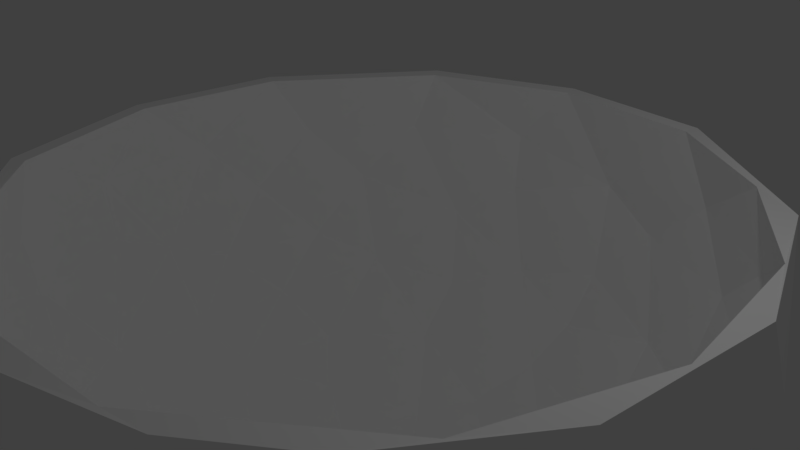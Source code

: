# Source: Bowl.blend  (saved by Blender 2.77.0; exported with 4.5.12 LTS)
import bpy
from mathutils import Matrix  # noqa: F401  (used for matrix-valued properties, if any)

bpy.ops.wm.read_factory_settings(use_empty=True)
scene = bpy.context.scene
scene.name = 'Scene'

# ---- collections
col_collection_1 = bpy.data.collections.new('Collection 1'); scene.collection.children.link(col_collection_1)

# ---- materials (node trees are filled in below, after node groups)
mat_bowl = bpy.data.materials.new('Bowl')
mat_bowl.alpha_threshold = 0.0
mat_bowl.roughness = 0.5

# ---- material node trees
mat_bowl.use_nodes = True; mat_bowl.node_tree.nodes.clear()
_N = mat_bowl.node_tree.nodes; _L = mat_bowl.node_tree.links
n0 = _N.new('ShaderNodeOutputMaterial'); n0.name = 'Material Output'; n0.location = (300, 300)
n1 = _N.new('ShaderNodeBsdfDiffuse'); n1.name = 'Diffuse BSDF'; n1.location = (10, 300)
n1.inputs[0].default_value = (1.0, 1.0, 1.0, 1.0)
_L.new(n1.outputs[0], n0.inputs[0])
n0.is_active_output = True

# ---- world
world_world = bpy.data.worlds.new('World'); scene.world = world_world
world_world.color = (0.05088, 0.05088, 0.05088)
world_world.use_sun_shadow = False
world_world.sun_shadow_jitter_overblur = 0.0
world_world.cycles.sampling_method = 'MANUAL'

# ---- cameras
cam_camera = bpy.data.cameras.new('Camera')
cam_camera.clip_end = 100.0
cam_camera.lens = 35.0
cam_camera.sensor_width = 32.0
cam_camera.sensor_height = 18.0
cam_camera.ortho_scale = 7.314
cam_camera.dof.focus_distance = 0.0

# ---- lights
light_lamp = bpy.data.lights.new('Lamp', 'POINT')
light_lamp.transmission_factor = 0.0
light_lamp.cutoff_distance = 30.0
light_lamp.energy = 100.0
light_lamp.shadow_buffer_clip_start = 1.001
light_lamp.shadow_soft_size = 0.1
light_lamp.shadow_maximum_resolution = 0.006
light_lamp.use_absolute_resolution = True

# ---- meshes
me_sphere = bpy.data.meshes.new('Sphere')
me_sphere.from_pydata([(-4.904, 0.9755, -1.589e-07), (-5.0, 3.775e-07, -6.15e-14), (-4.904, -0.9755, 1.589e-07), (-4.619, -1.913, 3.117e-07), (-4.157, -2.778, 4.526e-07), (-3.536, -3.536, 5.76e-07), (-2.778, -4.157, 6.773e-07), (-1.913, -4.619, 7.526e-07), (-0.9755, -4.904, 7.99e-07), (-4.81, 0.9755, -0.9567), (-4.904, 2.186e-07, -0.9755), (-4.81, -0.9755, -0.9567), (-4.531, -1.913, -0.9012), (-4.077, -2.778, -0.8111), (-3.468, -3.536, -0.6897), (-2.724, -4.157, -0.5419), (-1.877, -4.619, -0.3733), (-0.9567, -4.904, -0.1903), (-4.531, 0.9755, -1.877), (-4.619, 6.575e-08, -1.913), (-4.531, -0.9755, -1.877), (-4.268, -1.913, -1.768), (-3.841, -2.778, -1.591), (-3.266, -3.536, -1.353), (-2.566, -4.157, -1.063), (-1.768, -4.619, -0.7322), (-0.9012, -4.904, -0.3733), (-4.077, 0.9755, -2.724), (-4.157, -7.508e-08, -2.778), (-4.077, -0.9755, -2.724), (-3.841, -1.913, -2.566), (-3.457, -2.778, -2.31), (-2.94, -3.536, -1.964), (-2.31, -4.157, -1.543), (-1.591, -4.619, -1.063), (-0.8111, -4.904, -0.5419), (-3.468, 0.9755, -3.468), (-3.536, -1.985e-07, -3.536), (-3.468, -0.9755, -3.468), (-3.266, -1.913, -3.266), (-2.94, -2.778, -2.94), (-2.5, -3.536, -2.5), (-1.964, -4.157, -1.964), (-1.353, -4.619, -1.353), (-0.6897, -4.904, -0.6897), (-2.724, 0.9755, -4.077), (-2.778, -2.998e-07, -4.157), (-2.724, -0.9755, -4.077), (-2.566, -1.913, -3.841), (-2.31, -2.778, -3.457), (-1.964, -3.536, -2.94), (-1.543, -4.157, -2.31), (-1.063, -4.619, -1.591), (-0.5419, -4.904, -0.8111), (-1.877, 0.9755, -4.531), (-1.913, -3.751e-07, -4.619), (-1.877, -0.9755, -4.531), (-1.768, -1.913, -4.268), (-1.591, -2.778, -3.841), (-1.353, -3.536, -3.266), (-1.063, -4.157, -2.566), (-0.7322, -4.619, -1.768), (-0.3733, -4.904, -0.9012), (-0.9567, 0.9755, -4.81), (-0.9754, -4.215e-07, -4.904), (-0.9567, -0.9755, -4.81), (-0.9012, -1.913, -4.531), (-0.8111, -2.778, -4.077), (-0.6897, -3.536, -3.468), (-0.5419, -4.157, -2.724), (-0.3733, -4.619, -1.877), (-0.1903, -4.904, -0.9567), (1.968e-06, 0.9755, -4.904), (1.894e-06, -4.371e-07, -5.0), (1.968e-06, -0.9755, -4.904), (1.149e-06, -1.913, -4.619), (1.67e-06, -2.778, -4.157), (1.596e-06, -3.536, -3.536), (1.708e-06, -4.157, -2.778), (1.521e-06, -4.619, -1.913), (1.54e-06, -4.904, -0.9755), (0.9567, 0.9755, -4.81), (0.9755, -4.215e-07, -4.904), (0.9567, -0.9755, -4.81), (0.9012, -1.913, -4.531), (0.8111, -2.778, -4.077), (0.6898, -3.536, -3.468), (0.5419, -4.157, -2.724), (0.3733, -4.619, -1.877), (0.1903, -4.904, -0.9567), (1.877, 0.9755, -4.531), (1.913, -3.751e-07, -4.619), (1.877, -0.9755, -4.531), (1.768, -1.913, -4.268), (1.591, -2.778, -3.841), (1.353, -3.536, -3.266), (1.063, -4.157, -2.566), (0.7322, -4.619, -1.768), (0.3733, -4.904, -0.9012), (2.724, 0.9755, -4.077), (2.778, -2.998e-07, -4.157), (2.724, -0.9755, -4.077), (2.566, -1.913, -3.841), (2.31, -2.778, -3.457), (1.964, -3.536, -2.94), (1.543, -4.157, -2.31), (1.063, -4.619, -1.591), (0.5419, -4.904, -0.8111), (3.468, 0.9755, -3.468), (3.536, -1.985e-07, -3.536), (3.468, -0.9755, -3.468), (3.266, -1.913, -3.266), (2.94, -2.778, -2.94), (2.5, -3.536, -2.5), (1.964, -4.157, -1.964), (1.353, -4.619, -1.353), (0.6898, -4.904, -0.6897), (4.077, 0.9755, -2.724), (4.157, -7.508e-08, -2.778), (4.077, -0.9755, -2.724), (3.841, -1.913, -2.566), (3.457, -2.778, -2.31), (2.94, -3.536, -1.964), (2.31, -4.157, -1.543), (1.591, -4.619, -1.063), (0.8111, -4.904, -0.5419), (4.531, 0.9755, -1.877), (4.619, 6.575e-08, -1.913), (4.531, -0.9755, -1.877), (4.268, -1.913, -1.768), (3.841, -2.778, -1.591), (3.266, -3.536, -1.353), (2.566, -4.157, -1.063), (1.768, -4.619, -0.7322), (0.9012, -4.904, -0.3733), (4.81, 0.9755, -0.9567), (4.904, 2.186e-07, -0.9755), (4.81, -0.9755, -0.9567), (4.531, -1.913, -0.9012), (4.077, -2.778, -0.8111), (3.468, -3.536, -0.6897), (2.724, -4.157, -0.5419), (1.877, -4.619, -0.3733), (0.9567, -4.904, -0.1903), (4.904, 0.9755, 2.683e-07), (5.0, 3.775e-07, 5.017e-07), (4.904, -0.9755, 5.861e-07), (4.619, -1.913, -6.107e-09), (4.157, -2.778, 8.798e-07), (3.536, -3.536, 7.052e-07), (2.778, -4.157, 7.32e-07), (1.913, -4.619, 7.328e-07), (0.9755, -4.904, 7.791e-07), (4.81, 0.9755, 0.9567), (4.904, 5.364e-07, 0.9755), (4.81, -0.9755, 0.9567), (4.531, -1.913, 0.9012), (4.077, -2.778, 0.8111), (3.468, -3.536, 0.6897), (2.724, -4.157, 0.5419), (1.877, -4.619, 0.3733), (0.9567, -4.904, 0.1903), (4.531, 0.9755, 1.877), (4.619, 6.892e-07, 1.913), (4.531, -0.9755, 1.877), (4.268, -1.913, 1.768), (3.841, -2.778, 1.591), (3.266, -3.536, 1.353), (2.566, -4.157, 1.063), (1.768, -4.619, 0.7322), (0.9012, -4.904, 0.3733), (4.077, 0.9755, 2.724), (4.157, 8.301e-07, 2.778), (4.077, -0.9755, 2.724), (3.841, -1.913, 2.566), (3.457, -2.778, 2.31), (2.94, -3.536, 1.964), (2.31, -4.157, 1.543), (1.591, -4.619, 1.063), (0.8111, -4.904, 0.5419), (3.468, 0.9755, 3.468), (3.536, 9.535e-07, 3.536), (3.468, -0.9755, 3.468), (3.266, -1.913, 3.266), (2.94, -2.778, 2.94), (2.5, -3.536, 2.5), (1.964, -4.157, 1.964), (1.353, -4.619, 1.353), (0.6897, -4.904, 0.6897), (2.724, 0.9755, 4.077), (2.778, 1.055e-06, 4.157), (2.724, -0.9755, 4.077), (2.566, -1.913, 3.841), (2.31, -2.778, 3.457), (1.964, -3.536, 2.94), (1.543, -4.157, 2.31), (1.063, -4.619, 1.591), (0.5419, -4.904, 0.8111), (1.629e-06, -5.0, 8.146e-07), (1.877, 0.9755, 4.531), (1.913, 1.13e-06, 4.619), (1.877, -0.9755, 4.531), (1.768, -1.913, 4.268), (1.591, -2.778, 3.841), (1.353, -3.536, 3.266), (1.063, -4.157, 2.566), (0.7322, -4.619, 1.768), (0.3733, -4.904, 0.9012), (0.9567, 0.9755, 4.81), (0.9755, 1.176e-06, 4.904), (0.9567, -0.9755, 4.81), (0.9012, -1.913, 4.531), (0.8111, -2.778, 4.077), (0.6897, -3.536, 3.468), (0.5419, -4.157, 2.724), (0.3733, -4.619, 1.877), (0.1903, -4.904, 0.9567), (4.783e-07, 0.9755, 4.904), (7.019e-07, 1.192e-06, 5.0), (4.783e-07, -0.9755, 4.904), (1.596e-06, -1.913, 4.619), (7.019e-07, -2.778, 4.157), (9.254e-07, -3.536, 3.536), (1.298e-06, -4.157, 2.778), (1.261e-06, -4.619, 1.913), (1.577e-06, -4.904, 0.9755), (-0.9567, 0.9755, 4.81), (-0.9755, 1.176e-06, 4.904), (-0.9567, -0.9755, 4.81), (-0.9012, -1.913, 4.531), (-0.8111, -2.778, 4.077), (-0.6897, -3.536, 3.468), (-0.5419, -4.157, 2.724), (-0.3733, -4.619, 1.877), (-0.1903, -4.904, 0.9567), (-1.877, 0.9755, 4.531), (-1.913, 1.13e-06, 4.619), (-1.877, -0.9755, 4.531), (-1.768, -1.913, 4.268), (-1.591, -2.778, 3.841), (-1.353, -3.536, 3.266), (-1.063, -4.157, 2.566), (-0.7322, -4.619, 1.768), (-0.3733, -4.904, 0.9012), (-2.724, 0.9755, 4.077), (-2.778, 1.055e-06, 4.157), (-2.724, -0.9755, 4.077), (-2.566, -1.913, 3.841), (-2.31, -2.778, 3.457), (-1.964, -3.536, 2.94), (-1.543, -4.157, 2.31), (-1.063, -4.619, 1.591), (-0.5419, -4.904, 0.8111), (-3.468, 0.9755, 3.468), (-3.536, 9.535e-07, 3.536), (-3.468, -0.9755, 3.468), (-3.266, -1.913, 3.266), (-2.94, -2.778, 2.94), (-2.5, -3.536, 2.5), (-1.964, -4.157, 1.964), (-1.353, -4.619, 1.353), (-0.6897, -4.904, 0.6897), (-4.077, 0.9755, 2.724), (-4.157, 8.301e-07, 2.778), (-4.077, -0.9755, 2.724), (-3.841, -1.913, 2.566), (-3.457, -2.778, 2.31), (-2.94, -3.536, 1.964), (-2.31, -4.157, 1.543), (-1.591, -4.619, 1.063), (-0.8111, -4.904, 0.5419), (-4.531, 0.9755, 1.877), (-4.619, 6.892e-07, 1.913), (-4.531, -0.9755, 1.877), (-4.268, -1.913, 1.768), (-3.841, -2.778, 1.591), (-3.266, -3.536, 1.353), (-2.566, -4.157, 1.063), (-1.768, -4.619, 0.7322), (-0.9012, -4.904, 0.3733), (-4.81, 0.9755, 0.9567), (-4.904, 5.364e-07, 0.9754), (-4.81, -0.9755, 0.9567), (-4.531, -1.913, 0.9012), (-4.077, -2.778, 0.8111), (-3.468, -3.536, 0.6897), (-2.724, -4.157, 0.5419), (-1.877, -4.619, 0.3733), (-0.9567, -4.904, 0.1903)], [], [(5, 4, 13, 14), (6, 5, 14, 15), (7, 6, 15, 16), (8, 7, 16, 17), (1, 0, 9, 10), (198, 8, 17), (2, 1, 10, 11), (3, 2, 11, 12), (4, 3, 12, 13), (13, 12, 21, 22), (14, 13, 22, 23), (15, 14, 23, 24), (16, 15, 24, 25), (17, 16, 25, 26), (10, 9, 18, 19), (198, 17, 26), (11, 10, 19, 20), (12, 11, 20, 21), (26, 25, 34, 35), (19, 18, 27, 28), (198, 26, 35), (20, 19, 28, 29), (21, 20, 29, 30), (22, 21, 30, 31), (23, 22, 31, 32), (24, 23, 32, 33), (25, 24, 33, 34), (32, 31, 40, 41), (33, 32, 41, 42), (34, 33, 42, 43), (35, 34, 43, 44), (28, 27, 36, 37), (198, 35, 44), (29, 28, 37, 38), (30, 29, 38, 39), (31, 30, 39, 40), (37, 36, 45, 46), (198, 44, 53), (38, 37, 46, 47), (39, 38, 47, 48), (40, 39, 48, 49), (41, 40, 49, 50), (42, 41, 50, 51), (43, 42, 51, 52), (44, 43, 52, 53), (50, 49, 58, 59), (51, 50, 59, 60), (52, 51, 60, 61), (53, 52, 61, 62), (46, 45, 54, 55), (198, 53, 62), (47, 46, 55, 56), (48, 47, 56, 57), (49, 48, 57, 58), (198, 62, 71), (56, 55, 64, 65), (57, 56, 65, 66), (58, 57, 66, 67), (59, 58, 67, 68), (60, 59, 68, 69), (61, 60, 69, 70), (62, 61, 70, 71), (55, 54, 63, 64), (69, 68, 77, 78), (70, 69, 78, 79), (71, 70, 79, 80), (64, 63, 72, 73), (198, 71, 80), (65, 64, 73, 74), (66, 65, 74, 75), (67, 66, 75, 76), (68, 67, 76, 77), (75, 74, 83, 84), (76, 75, 84, 85), (77, 76, 85, 86), (78, 77, 86, 87), (79, 78, 87, 88), (80, 79, 88, 89), (73, 72, 81, 82), (198, 80, 89), (74, 73, 82, 83), (88, 87, 96, 97), (89, 88, 97, 98), (82, 81, 90, 91), (198, 89, 98), (83, 82, 91, 92), (84, 83, 92, 93), (85, 84, 93, 94), (86, 85, 94, 95), (87, 86, 95, 96), (93, 92, 101, 102), (94, 93, 102, 103), (95, 94, 103, 104), (96, 95, 104, 105), (97, 96, 105, 106), (98, 97, 106, 107), (91, 90, 99, 100), (198, 98, 107), (92, 91, 100, 101), (106, 105, 114, 115), (107, 106, 115, 116), (100, 99, 108, 109), (198, 107, 116), (101, 100, 109, 110), (102, 101, 110, 111), (103, 102, 111, 112), (104, 103, 112, 113), (105, 104, 113, 114), (112, 111, 120, 121), (113, 112, 121, 122), (114, 113, 122, 123), (115, 114, 123, 124), (116, 115, 124, 125), (109, 108, 117, 118), (198, 116, 125), (110, 109, 118, 119), (111, 110, 119, 120), (125, 124, 133, 134), (118, 117, 126, 127), (198, 125, 134), (119, 118, 127, 128), (120, 119, 128, 129), (121, 120, 129, 130), (122, 121, 130, 131), (123, 122, 131, 132), (124, 123, 132, 133), (130, 129, 138, 139), (131, 130, 139, 140), (132, 131, 140, 141), (133, 132, 141, 142), (134, 133, 142, 143), (127, 126, 135, 136), (198, 134, 143), (128, 127, 136, 137), (129, 128, 137, 138), (143, 142, 151, 152), (136, 135, 144, 145), (198, 143, 152), (137, 136, 145, 146), (138, 137, 146, 147), (139, 138, 147, 148), (140, 139, 148, 149), (141, 140, 149, 150), (142, 141, 150, 151), (149, 148, 157, 158), (150, 149, 158, 159), (151, 150, 159, 160), (152, 151, 160, 161), (145, 144, 153, 154), (198, 152, 161), (146, 145, 154, 155), (147, 146, 155, 156), (148, 147, 156, 157), (198, 161, 170), (155, 154, 163, 164), (156, 155, 164, 165), (157, 156, 165, 166), (158, 157, 166, 167), (159, 158, 167, 168), (160, 159, 168, 169), (161, 160, 169, 170), (154, 153, 162, 163), (168, 167, 176, 177), (169, 168, 177, 178), (170, 169, 178, 179), (163, 162, 171, 172), (198, 170, 179), (164, 163, 172, 173), (165, 164, 173, 174), (166, 165, 174, 175), (167, 166, 175, 176), (173, 172, 181, 182), (174, 173, 182, 183), (175, 174, 183, 184), (176, 175, 184, 185), (177, 176, 185, 186), (178, 177, 186, 187), (179, 178, 187, 188), (172, 171, 180, 181), (198, 179, 188), (186, 185, 194, 195), (187, 186, 195, 196), (188, 187, 196, 197), (181, 180, 189, 190), (198, 188, 197), (182, 181, 190, 191), (183, 182, 191, 192), (184, 183, 192, 193), (185, 184, 193, 194), (192, 191, 201, 202), (193, 192, 202, 203), (194, 193, 203, 204), (195, 194, 204, 205), (196, 195, 205, 206), (197, 196, 206, 207), (190, 189, 199, 200), (198, 197, 207), (191, 190, 200, 201), (206, 205, 214, 215), (207, 206, 215, 216), (200, 199, 208, 209), (198, 207, 216), (201, 200, 209, 210), (202, 201, 210, 211), (203, 202, 211, 212), (204, 203, 212, 213), (205, 204, 213, 214), (211, 210, 219, 220), (212, 211, 220, 221), (213, 212, 221, 222), (214, 213, 222, 223), (215, 214, 223, 224), (216, 215, 224, 225), (209, 208, 217, 218), (198, 216, 225), (210, 209, 218, 219), (224, 223, 232, 233), (225, 224, 233, 234), (218, 217, 226, 227), (198, 225, 234), (219, 218, 227, 228), (220, 219, 228, 229), (221, 220, 229, 230), (222, 221, 230, 231), (223, 222, 231, 232), (230, 229, 238, 239), (231, 230, 239, 240), (232, 231, 240, 241), (233, 232, 241, 242), (234, 233, 242, 243), (227, 226, 235, 236), (198, 234, 243), (228, 227, 236, 237), (229, 228, 237, 238), (243, 242, 251, 252), (236, 235, 244, 245), (198, 243, 252), (237, 236, 245, 246), (238, 237, 246, 247), (239, 238, 247, 248), (240, 239, 248, 249), (241, 240, 249, 250), (242, 241, 250, 251), (249, 248, 257, 258), (250, 249, 258, 259), (251, 250, 259, 260), (252, 251, 260, 261), (245, 244, 253, 254), (198, 252, 261), (246, 245, 254, 255), (247, 246, 255, 256), (248, 247, 256, 257), (254, 253, 262, 263), (198, 261, 270), (255, 254, 263, 264), (256, 255, 264, 265), (257, 256, 265, 266), (258, 257, 266, 267), (259, 258, 267, 268), (260, 259, 268, 269), (261, 260, 269, 270), (267, 266, 275, 276), (268, 267, 276, 277), (269, 268, 277, 278), (270, 269, 278, 279), (263, 262, 271, 272), (198, 270, 279), (264, 263, 272, 273), (265, 264, 273, 274), (266, 265, 274, 275), (198, 279, 288), (273, 272, 281, 282), (274, 273, 282, 283), (275, 274, 283, 284), (276, 275, 284, 285), (277, 276, 285, 286), (278, 277, 286, 287), (279, 278, 287, 288), (272, 271, 280, 281), (286, 285, 5, 6), (287, 286, 6, 7), (288, 287, 7, 8), (281, 280, 0, 1), (198, 288, 8), (282, 281, 1, 2), (283, 282, 2, 3), (284, 283, 3, 4), (285, 284, 4, 5)])
_uv = me_sphere.uv_layers.new(name='UVMap')
_uv.uv.foreach_set('vector', [0.4613, 0.1031, 0.5127, 0.0768, 0.5183, 0.1219, 0.466, 0.1414, 0.07478, 0.3506, 0.03986, 0.3837, 0.01626, 0.3453, 0.05623, 0.3204, 0.115, 0.3133, 0.07478, 0.3506, 0.05623, 0.3204, 0.1022, 0.2925, 0.159, 0.2731, 0.115, 0.3133, 0.1022, 0.2925, 0.1525, 0.2625, 0.6876, 0.04121, 0.7452, 0.04526, 0.7518, 0.09849, 0.6943, 0.09548, 0.2051, 0.2317, 0.159, 0.2731, 0.1525, 0.2625, 0.6281, 0.04526, 0.6876, 0.04121, 0.6943, 0.09548, 0.6347, 0.09849, 0.569, 0.05728, 0.6281, 0.04526, 0.6347, 0.09849, 0.5753, 0.1074, 0.5127, 0.0768, 0.569, 0.05728, 0.5753, 0.1074, 0.5183, 0.1219, 0.5183, 0.1219, 0.5753, 0.1074, 0.5796, 0.1631, 0.5222, 0.1721, 0.466, 0.1414, 0.5183, 0.1219, 0.5222, 0.1721, 0.4693, 0.1841, 0.05623, 0.3204, 0.01626, 0.3453, 0.0, 0.3027, 0.04346, 0.287, 0.1022, 0.2925, 0.05623, 0.3204, 0.04346, 0.287, 0.09344, 0.2694, 0.1525, 0.2625, 0.1022, 0.2925, 0.09344, 0.2694, 0.148, 0.2508, 0.6943, 0.09548, 0.7518, 0.09849, 0.7564, 0.1576, 0.699, 0.1558, 0.2051, 0.2317, 0.1525, 0.2625, 0.148, 0.2508, 0.6347, 0.09849, 0.6943, 0.09548, 0.699, 0.1558, 0.6392, 0.1576, 0.5753, 0.1074, 0.6347, 0.09849, 0.6392, 0.1576, 0.5796, 0.1631, 0.148, 0.2508, 0.09344, 0.2694, 0.08895, 0.245, 0.1457, 0.2383, 0.699, 0.1558, 0.7564, 0.1576, 0.7587, 0.2204, 0.7013, 0.2198, 0.2051, 0.2317, 0.148, 0.2508, 0.1457, 0.2383, 0.6392, 0.1576, 0.699, 0.1558, 0.7013, 0.2198, 0.6416, 0.2204, 0.5796, 0.1631, 0.6392, 0.1576, 0.6416, 0.2204, 0.5817, 0.2223, 0.5222, 0.1721, 0.5796, 0.1631, 0.5817, 0.2223, 0.5241, 0.2253, 0.4693, 0.1841, 0.5222, 0.1721, 0.5241, 0.2253, 0.471, 0.2293, 0.423, 0.1987, 0.4693, 0.1841, 0.471, 0.2293, 0.4243, 0.2343, 0.09344, 0.2694, 0.04346, 0.287, 0.03695, 0.2514, 0.08895, 0.245, 0.471, 0.2293, 0.5241, 0.2253, 0.5241, 0.2796, 0.471, 0.2755, 0.4243, 0.2343, 0.471, 0.2293, 0.471, 0.2755, 0.4243, 0.2706, 0.08895, 0.245, 0.03695, 0.2514, 0.03695, 0.2152, 0.08895, 0.22, 0.1457, 0.2383, 0.08895, 0.245, 0.08895, 0.22, 0.1457, 0.2256, 0.7013, 0.2198, 0.7587, 0.2204, 0.7587, 0.2844, 0.7013, 0.2851, 0.2051, 0.2317, 0.1457, 0.2383, 0.1457, 0.2256, 0.6416, 0.2204, 0.7013, 0.2198, 0.7013, 0.2851, 0.6416, 0.2844, 0.5817, 0.2223, 0.6416, 0.2204, 0.6416, 0.2844, 0.5817, 0.2826, 0.5241, 0.2253, 0.5817, 0.2223, 0.5817, 0.2826, 0.5241, 0.2796, 0.7013, 0.2851, 0.7587, 0.2844, 0.7564, 0.3472, 0.699, 0.3491, 0.2051, 0.2317, 0.1457, 0.2256, 0.148, 0.2131, 0.6416, 0.2844, 0.7013, 0.2851, 0.699, 0.3491, 0.6392, 0.3472, 0.5817, 0.2826, 0.6416, 0.2844, 0.6392, 0.3472, 0.5796, 0.3417, 0.5241, 0.2796, 0.5817, 0.2826, 0.5796, 0.3417, 0.5222, 0.3328, 0.471, 0.2755, 0.5241, 0.2796, 0.5222, 0.3328, 0.4693, 0.3208, 0.4243, 0.2706, 0.471, 0.2755, 0.4693, 0.3208, 0.423, 0.3061, 0.08895, 0.22, 0.03695, 0.2152, 0.04346, 0.1796, 0.09344, 0.1955, 0.1457, 0.2256, 0.08895, 0.22, 0.09344, 0.1955, 0.148, 0.2131, 0.4693, 0.3208, 0.5222, 0.3328, 0.5183, 0.3829, 0.466, 0.3634, 0.04346, 0.1796, 1.462e-08, 0.1661, 0.01626, 0.1234, 0.05623, 0.1461, 0.09344, 0.1955, 0.04346, 0.1796, 0.05623, 0.1461, 0.1022, 0.1724, 0.148, 0.2131, 0.09344, 0.1955, 0.1022, 0.1724, 0.1525, 0.2013, 0.699, 0.3491, 0.7564, 0.3472, 0.7518, 0.4064, 0.6943, 0.4094, 0.2051, 0.2317, 0.148, 0.2131, 0.1525, 0.2013, 0.6392, 0.3472, 0.699, 0.3491, 0.6943, 0.4094, 0.6347, 0.4064, 0.5796, 0.3417, 0.6392, 0.3472, 0.6347, 0.4064, 0.5753, 0.3974, 0.5222, 0.3328, 0.5796, 0.3417, 0.5753, 0.3974, 0.5183, 0.3829, 0.2051, 0.2317, 0.1525, 0.2013, 0.159, 0.1907, 0.6347, 0.4064, 0.6943, 0.4094, 0.6876, 0.4636, 0.6281, 0.4596, 0.5753, 0.3974, 0.6347, 0.4064, 0.6281, 0.4596, 0.569, 0.4476, 0.5183, 0.3829, 0.5753, 0.3974, 0.569, 0.4476, 0.5127, 0.428, 0.466, 0.3634, 0.5183, 0.3829, 0.5127, 0.428, 0.4613, 0.4018, 0.05623, 0.1461, 0.01626, 0.1234, 0.03986, 0.08505, 0.07478, 0.116, 0.1022, 0.1724, 0.05623, 0.1461, 0.07478, 0.116, 0.115, 0.1516, 0.1525, 0.2013, 0.1022, 0.1724, 0.115, 0.1516, 0.159, 0.1907, 0.6943, 0.4094, 0.7518, 0.4064, 0.7452, 0.4596, 0.6876, 0.4636, 0.07478, 0.116, 0.03986, 0.08505, 0.06989, 0.0524, 0.09838, 0.09031, 0.115, 0.1516, 0.07478, 0.116, 0.09838, 0.09031, 0.1313, 0.134, 0.159, 0.1907, 0.115, 0.1516, 0.1313, 0.134, 0.1673, 0.1817, 0.9299, 0.5049, 0.989, 0.5098, 0.9932, 0.5551, 0.9342, 0.551, 0.2051, 0.2317, 0.159, 0.1907, 0.1673, 0.1817, 0.87, 0.5098, 0.9299, 0.5049, 0.9342, 0.551, 0.8742, 0.5551, 0.569, 0.4476, 0.6281, 0.4596, 0.6197, 0.5049, 0.5611, 0.4902, 0.5127, 0.428, 0.569, 0.4476, 0.5611, 0.4902, 0.5056, 0.4664, 0.4613, 0.4018, 0.5127, 0.428, 0.5056, 0.4664, 0.4552, 0.4344, 0.8157, 0.5671, 0.8742, 0.5551, 0.8776, 0.6083, 0.8188, 0.6172, 0.7607, 0.5866, 0.8157, 0.5671, 0.8188, 0.6172, 0.7635, 0.6317, 0.7115, 0.6129, 0.7607, 0.5866, 0.7635, 0.6317, 0.7139, 0.6512, 0.09838, 0.09031, 0.06989, 0.0524, 0.1052, 0.02674, 0.1261, 0.07015, 0.1313, 0.134, 0.09838, 0.09031, 0.1261, 0.07015, 0.1504, 0.1201, 0.1673, 0.1817, 0.1313, 0.134, 0.1504, 0.1201, 0.177, 0.1747, 0.9342, 0.551, 0.9932, 0.5551, 0.9965, 0.6083, 0.9376, 0.6053, 0.2051, 0.2317, 0.1673, 0.1817, 0.177, 0.1747, 0.8742, 0.5551, 0.9342, 0.551, 0.9376, 0.6053, 0.8776, 0.6083, 0.1504, 0.1201, 0.1261, 0.07015, 0.157, 0.05626, 0.1716, 0.1105, 0.177, 0.1747, 0.1504, 0.1201, 0.1716, 0.1105, 0.1879, 0.1698, 0.9376, 0.6053, 0.9965, 0.6083, 0.9988, 0.6674, 0.9399, 0.6656, 0.2051, 0.2317, 0.177, 0.1747, 0.1879, 0.1698, 0.8776, 0.6083, 0.9376, 0.6053, 0.9399, 0.6656, 0.8798, 0.6674, 0.8188, 0.6172, 0.8776, 0.6083, 0.8798, 0.6674, 0.8209, 0.6729, 0.7635, 0.6317, 0.8188, 0.6172, 0.8209, 0.6729, 0.7655, 0.6819, 0.7139, 0.6512, 0.7635, 0.6317, 0.7655, 0.6819, 0.7155, 0.6939, 0.1261, 0.07015, 0.1052, 0.02674, 0.1445, 0.009061, 0.157, 0.05626, 0.8209, 0.6729, 0.8798, 0.6674, 0.881, 0.7302, 0.822, 0.7321, 0.7655, 0.6819, 0.8209, 0.6729, 0.822, 0.7321, 0.7665, 0.7351, 0.7155, 0.6939, 0.7655, 0.6819, 0.7665, 0.7351, 0.7164, 0.7391, 0.157, 0.05626, 0.1445, 0.009061, 0.1861, 3.026e-05, 0.1897, 0.04916, 0.1716, 0.1105, 0.157, 0.05626, 0.1897, 0.04916, 0.1942, 0.1056, 0.1879, 0.1698, 0.1716, 0.1105, 0.1942, 0.1056, 0.1994, 0.1673, 0.9399, 0.6656, 0.9988, 0.6674, 1.0, 0.7302, 0.9411, 0.7296, 0.2051, 0.2317, 0.1879, 0.1698, 0.1994, 0.1673, 0.8798, 0.6674, 0.9399, 0.6656, 0.9411, 0.7296, 0.881, 0.7302, 0.1942, 0.1056, 0.1897, 0.04916, 0.2231, 0.04914, 0.2172, 0.1056, 0.1994, 0.1673, 0.1942, 0.1056, 0.2172, 0.1056, 0.2111, 0.1673, 0.9411, 0.7296, 1.0, 0.7302, 1.0, 0.7942, 0.9411, 0.7949, 0.2051, 0.2317, 0.1994, 0.1673, 0.2111, 0.1673, 0.881, 0.7302, 0.9411, 0.7296, 0.9411, 0.7949, 0.881, 0.7942, 0.822, 0.7321, 0.881, 0.7302, 0.881, 0.7942, 0.822, 0.7924, 0.7665, 0.7351, 0.822, 0.7321, 0.822, 0.7924, 0.7665, 0.7894, 0.7164, 0.7391, 0.7665, 0.7351, 0.7665, 0.7894, 0.7164, 0.7853, 0.1897, 0.04916, 0.1861, 3.026e-05, 0.2286, 0.0, 0.2231, 0.04914, 0.7665, 0.7894, 0.822, 0.7924, 0.8209, 0.8515, 0.7655, 0.8426, 0.7164, 0.7853, 0.7665, 0.7894, 0.7655, 0.8426, 0.7155, 0.8306, 0.2231, 0.04914, 0.2286, 0.0, 0.2703, 0.008971, 0.2558, 0.05619, 0.2172, 0.1056, 0.2231, 0.04914, 0.2558, 0.05619, 0.2397, 0.1105, 0.2111, 0.1673, 0.2172, 0.1056, 0.2397, 0.1105, 0.2226, 0.1697, 0.9411, 0.7949, 1.0, 0.7942, 0.9988, 0.857, 0.9399, 0.8589, 0.2051, 0.2317, 0.2111, 0.1673, 0.2226, 0.1697, 0.881, 0.7942, 0.9411, 0.7949, 0.9399, 0.8589, 0.8798, 0.857, 0.822, 0.7924, 0.881, 0.7942, 0.8798, 0.857, 0.8209, 0.8515, 0.2226, 0.1697, 0.2397, 0.1105, 0.2609, 0.12, 0.2334, 0.1746, 0.9399, 0.8589, 0.9988, 0.857, 0.9965, 0.9162, 0.9376, 0.9192, 0.2051, 0.2317, 0.2226, 0.1697, 0.2334, 0.1746, 0.8798, 0.857, 0.9399, 0.8589, 0.9376, 0.9192, 0.8776, 0.9162, 0.8209, 0.8515, 0.8798, 0.857, 0.8776, 0.9162, 0.8188, 0.9072, 0.7655, 0.8426, 0.8209, 0.8515, 0.8188, 0.9072, 0.7635, 0.8927, 0.7155, 0.8306, 0.7655, 0.8426, 0.7635, 0.8927, 0.7139, 0.8732, 0.2558, 0.05619, 0.2703, 0.008971, 0.3095, 0.0266, 0.2866, 0.07004, 0.2397, 0.1105, 0.2558, 0.05619, 0.2866, 0.07004, 0.2609, 0.12, 0.7635, 0.8927, 0.8188, 0.9072, 0.8157, 0.9574, 0.7607, 0.9378, 0.7139, 0.8732, 0.7635, 0.8927, 0.7607, 0.9378, 0.7115, 0.9116, 0.2866, 0.07004, 0.3095, 0.0266, 0.3448, 0.05221, 0.3144, 0.09015, 0.2609, 0.12, 0.2866, 0.07004, 0.3144, 0.09015, 0.2801, 0.1339, 0.2334, 0.1746, 0.2609, 0.12, 0.2801, 0.1339, 0.2431, 0.1817, 0.9376, 0.9192, 0.9965, 0.9162, 0.9932, 0.9694, 0.9342, 0.9734, 0.2051, 0.2317, 0.2334, 0.1746, 0.2431, 0.1817, 0.8776, 0.9162, 0.9376, 0.9192, 0.9342, 0.9734, 0.8742, 0.9694, 0.8188, 0.9072, 0.8776, 0.9162, 0.8742, 0.9694, 0.8157, 0.9574, 0.2431, 0.1817, 0.2801, 0.1339, 0.2963, 0.1515, 0.2514, 0.1907, 0.6414, 0.5049, 0.7005, 0.5098, 0.7047, 0.5551, 0.6457, 0.551, 0.2051, 0.2317, 0.2431, 0.1817, 0.2514, 0.1907, 0.5815, 0.5098, 0.6414, 0.5049, 0.6457, 0.551, 0.5857, 0.5551, 0.5232, 0.5244, 0.5815, 0.5098, 0.5857, 0.5551, 0.5272, 0.5671, 0.4686, 0.5482, 0.5232, 0.5244, 0.5272, 0.5671, 0.4722, 0.5866, 0.3448, 0.05221, 0.3702, 0.02148, 0.4055, 0.05982, 0.3749, 0.08481, 0.3144, 0.09015, 0.3448, 0.05221, 0.3749, 0.08481, 0.338, 0.1158, 0.2801, 0.1339, 0.3144, 0.09015, 0.338, 0.1158, 0.2963, 0.1515, 0.423, 0.6129, 0.4722, 0.5866, 0.475, 0.6317, 0.4254, 0.6512, 0.338, 0.1158, 0.3749, 0.08481, 0.3985, 0.1232, 0.3565, 0.1459, 0.2963, 0.1515, 0.338, 0.1158, 0.3565, 0.1459, 0.3091, 0.1723, 0.2514, 0.1907, 0.2963, 0.1515, 0.3091, 0.1723, 0.2579, 0.2013, 0.6457, 0.551, 0.7047, 0.5551, 0.7081, 0.6083, 0.6491, 0.6053, 0.2051, 0.2317, 0.2514, 0.1907, 0.2579, 0.2013, 0.5857, 0.5551, 0.6457, 0.551, 0.6491, 0.6053, 0.5891, 0.6083, 0.5272, 0.5671, 0.5857, 0.5551, 0.5891, 0.6083, 0.5303, 0.6172, 0.4722, 0.5866, 0.5272, 0.5671, 0.5303, 0.6172, 0.475, 0.6317, 0.2051, 0.2317, 0.2579, 0.2013, 0.2624, 0.213, 0.5891, 0.6083, 0.6491, 0.6053, 0.6514, 0.6656, 0.5913, 0.6674, 0.5303, 0.6172, 0.5891, 0.6083, 0.5913, 0.6674, 0.5324, 0.6729, 0.475, 0.6317, 0.5303, 0.6172, 0.5324, 0.6729, 0.477, 0.6819, 0.4254, 0.6512, 0.475, 0.6317, 0.477, 0.6819, 0.4271, 0.6939, 0.3565, 0.1459, 0.3985, 0.1232, 0.4147, 0.1658, 0.3693, 0.1794, 0.3091, 0.1723, 0.3565, 0.1459, 0.3693, 0.1794, 0.3179, 0.1953, 0.2579, 0.2013, 0.3091, 0.1723, 0.3179, 0.1953, 0.2624, 0.213, 0.6491, 0.6053, 0.7081, 0.6083, 0.7103, 0.6674, 0.6514, 0.6656, 0.3693, 0.1794, 0.4147, 0.1658, 0.423, 0.211, 0.3758, 0.2149, 0.3179, 0.1953, 0.3693, 0.1794, 0.3758, 0.2149, 0.3224, 0.2198, 0.2624, 0.213, 0.3179, 0.1953, 0.3224, 0.2198, 0.2647, 0.2255, 0.6514, 0.6656, 0.7103, 0.6674, 0.7115, 0.7302, 0.6526, 0.7296, 0.2051, 0.2317, 0.2624, 0.213, 0.2647, 0.2255, 0.5913, 0.6674, 0.6514, 0.6656, 0.6526, 0.7296, 0.5925, 0.7302, 0.5324, 0.6729, 0.5913, 0.6674, 0.5925, 0.7302, 0.5335, 0.7321, 0.477, 0.6819, 0.5324, 0.6729, 0.5335, 0.7321, 0.478, 0.7351, 0.4271, 0.6939, 0.477, 0.6819, 0.478, 0.7351, 0.4279, 0.7391, 0.5925, 0.7302, 0.6526, 0.7296, 0.6526, 0.7949, 0.5925, 0.7942, 0.5335, 0.7321, 0.5925, 0.7302, 0.5925, 0.7942, 0.5335, 0.7924, 0.478, 0.7351, 0.5335, 0.7321, 0.5335, 0.7924, 0.478, 0.7894, 0.4279, 0.7391, 0.478, 0.7351, 0.478, 0.7894, 0.4279, 0.7853, 0.3758, 0.2149, 0.423, 0.211, 0.423, 0.2571, 0.3758, 0.2512, 0.3224, 0.2198, 0.3758, 0.2149, 0.3758, 0.2512, 0.3224, 0.2448, 0.2647, 0.2255, 0.3224, 0.2198, 0.3224, 0.2448, 0.2647, 0.2382, 0.6526, 0.7296, 0.7115, 0.7302, 0.7115, 0.7942, 0.6526, 0.7949, 0.2051, 0.2317, 0.2647, 0.2255, 0.2647, 0.2382, 0.3758, 0.2512, 0.423, 0.2571, 0.4147, 0.3024, 0.3693, 0.2867, 0.3224, 0.2448, 0.3758, 0.2512, 0.3693, 0.2867, 0.3179, 0.2693, 0.2647, 0.2382, 0.3224, 0.2448, 0.3179, 0.2693, 0.2624, 0.2507, 0.6526, 0.7949, 0.7115, 0.7942, 0.7103, 0.857, 0.6514, 0.8589, 0.2051, 0.2317, 0.2647, 0.2382, 0.2624, 0.2507, 0.5925, 0.7942, 0.6526, 0.7949, 0.6514, 0.8589, 0.5913, 0.857, 0.5335, 0.7924, 0.5925, 0.7942, 0.5913, 0.857, 0.5324, 0.8515, 0.478, 0.7894, 0.5335, 0.7924, 0.5324, 0.8515, 0.477, 0.8426, 0.4279, 0.7853, 0.478, 0.7894, 0.477, 0.8426, 0.4271, 0.8306, 0.5324, 0.8515, 0.5913, 0.857, 0.5891, 0.9162, 0.5303, 0.9072, 0.477, 0.8426, 0.5324, 0.8515, 0.5303, 0.9072, 0.475, 0.8927, 0.4271, 0.8306, 0.477, 0.8426, 0.475, 0.8927, 0.4254, 0.8732, 0.3693, 0.2867, 0.4147, 0.3024, 0.3985, 0.345, 0.3565, 0.3202, 0.3179, 0.2693, 0.3693, 0.2867, 0.3565, 0.3202, 0.3091, 0.2924, 0.2624, 0.2507, 0.3179, 0.2693, 0.3091, 0.2924, 0.2579, 0.2625, 0.6514, 0.8589, 0.7103, 0.857, 0.7081, 0.9162, 0.6491, 0.9192, 0.2051, 0.2317, 0.2624, 0.2507, 0.2579, 0.2625, 0.5913, 0.857, 0.6514, 0.8589, 0.6491, 0.9192, 0.5891, 0.9162, 0.3091, 0.2924, 0.3565, 0.3202, 0.338, 0.3504, 0.2963, 0.3131, 0.2579, 0.2625, 0.3091, 0.2924, 0.2963, 0.3131, 0.2514, 0.2731, 0.6491, 0.9192, 0.7081, 0.9162, 0.7047, 0.9694, 0.6457, 0.9734, 0.2051, 0.2317, 0.2579, 0.2625, 0.2514, 0.2731, 0.5891, 0.9162, 0.6491, 0.9192, 0.6457, 0.9734, 0.5857, 0.9694, 0.5303, 0.9072, 0.5891, 0.9162, 0.5857, 0.9694, 0.5272, 0.9574, 0.475, 0.8927, 0.5303, 0.9072, 0.5272, 0.9574, 0.4722, 0.9378, 0.4254, 0.8732, 0.475, 0.8927, 0.4722, 0.9378, 0.423, 0.9116, 0.3565, 0.3202, 0.3985, 0.345, 0.3749, 0.3834, 0.338, 0.3504, 0.1883, 0.9636, 0.13, 0.9783, 0.1258, 0.933, 0.1843, 0.921, 0.4722, 0.9378, 0.5272, 0.9574, 0.5232, 1.0, 0.4686, 0.9762, 0.3749, 0.3834, 0.4055, 0.4109, 0.3702, 0.4493, 0.3448, 0.4161, 0.338, 0.3504, 0.3749, 0.3834, 0.3448, 0.4161, 0.3144, 0.376, 0.2963, 0.3131, 0.338, 0.3504, 0.3144, 0.376, 0.2801, 0.3308, 0.2514, 0.2731, 0.2963, 0.3131, 0.2801, 0.3308, 0.2431, 0.2821, 0.07012, 0.9832, 0.011, 0.9783, 0.006774, 0.933, 0.06581, 0.9371, 0.2051, 0.2317, 0.2514, 0.2731, 0.2431, 0.2821, 0.13, 0.9783, 0.07012, 0.9832, 0.06581, 0.9371, 0.1258, 0.933, 0.2801, 0.3308, 0.3144, 0.376, 0.2866, 0.3962, 0.2609, 0.3447, 0.2431, 0.2821, 0.2801, 0.3308, 0.2609, 0.3447, 0.2334, 0.2891, 0.06581, 0.9371, 0.006774, 0.933, 0.003453, 0.8798, 0.06242, 0.8828, 0.2051, 0.2317, 0.2431, 0.2821, 0.2334, 0.2891, 0.1258, 0.933, 0.06581, 0.9371, 0.06242, 0.8828, 0.1224, 0.8798, 0.1843, 0.921, 0.1258, 0.933, 0.1224, 0.8798, 0.1812, 0.8708, 0.2393, 0.9015, 0.1843, 0.921, 0.1812, 0.8708, 0.2365, 0.8563, 0.2885, 0.8752, 0.2393, 0.9015, 0.2365, 0.8563, 0.2861, 0.8368, 0.3144, 0.376, 0.3448, 0.4161, 0.3095, 0.4417, 0.2866, 0.3962, 0.2365, 0.8563, 0.1812, 0.8708, 0.1791, 0.8151, 0.2345, 0.8062, 0.2861, 0.8368, 0.2365, 0.8563, 0.2345, 0.8062, 0.2845, 0.7942, 0.2866, 0.3962, 0.3095, 0.4417, 0.2703, 0.4594, 0.2558, 0.4101, 0.2609, 0.3447, 0.2866, 0.3962, 0.2558, 0.4101, 0.2397, 0.3542, 0.2334, 0.2891, 0.2609, 0.3447, 0.2397, 0.3542, 0.2226, 0.294, 0.06242, 0.8828, 0.003453, 0.8798, 0.001166, 0.8206, 0.06009, 0.8225, 0.2051, 0.2317, 0.2334, 0.2891, 0.2226, 0.294, 0.1224, 0.8798, 0.06242, 0.8828, 0.06009, 0.8225, 0.1202, 0.8206, 0.1812, 0.8708, 0.1224, 0.8798, 0.1202, 0.8206, 0.1791, 0.8151, 0.2226, 0.294, 0.2397, 0.3542, 0.2172, 0.3591, 0.2111, 0.2965, 0.06009, 0.8225, 0.001166, 0.8206, 0.0, 0.7578, 0.0589, 0.7585, 0.2051, 0.2317, 0.2226, 0.294, 0.2111, 0.2965, 0.1202, 0.8206, 0.06009, 0.8225, 0.0589, 0.7585, 0.119, 0.7578, 0.1791, 0.8151, 0.1202, 0.8206, 0.119, 0.7578, 0.178, 0.756, 0.2345, 0.8062, 0.1791, 0.8151, 0.178, 0.756, 0.2335, 0.753, 0.2845, 0.7942, 0.2345, 0.8062, 0.2335, 0.753, 0.2836, 0.7489, 0.2558, 0.4101, 0.2703, 0.4594, 0.2286, 0.4684, 0.2231, 0.4172, 0.2397, 0.3542, 0.2558, 0.4101, 0.2231, 0.4172, 0.2172, 0.3591, 0.2836, 0.7489, 0.2335, 0.753, 0.2335, 0.6987, 0.2836, 0.7028, 0.2231, 0.4172, 0.2286, 0.4684, 0.1861, 0.4685, 0.1897, 0.4172, 0.2172, 0.3591, 0.2231, 0.4172, 0.1897, 0.4172, 0.1942, 0.3592, 0.2111, 0.2965, 0.2172, 0.3591, 0.1942, 0.3592, 0.1994, 0.2965, 0.0589, 0.7585, 0.0, 0.7578, 2.193e-08, 0.6938, 0.0589, 0.6932, 0.2051, 0.2317, 0.2111, 0.2965, 0.1994, 0.2965, 0.119, 0.7578, 0.0589, 0.7585, 0.0589, 0.6932, 0.119, 0.6938, 0.178, 0.756, 0.119, 0.7578, 0.119, 0.6938, 0.178, 0.6957, 0.2335, 0.753, 0.178, 0.756, 0.178, 0.6957, 0.2335, 0.6987, 0.0589, 0.6932, 2.193e-08, 0.6938, 0.001166, 0.631, 0.06009, 0.6292, 0.2051, 0.2317, 0.1994, 0.2965, 0.1879, 0.294, 0.119, 0.6938, 0.0589, 0.6932, 0.06009, 0.6292, 0.1202, 0.631, 0.178, 0.6957, 0.119, 0.6938, 0.1202, 0.631, 0.1791, 0.6365, 0.2335, 0.6987, 0.178, 0.6957, 0.1791, 0.6365, 0.2345, 0.6455, 0.2836, 0.7028, 0.2335, 0.6987, 0.2345, 0.6455, 0.2845, 0.6575, 0.1897, 0.4172, 0.1861, 0.4685, 0.1445, 0.4595, 0.157, 0.4102, 0.1942, 0.3592, 0.1897, 0.4172, 0.157, 0.4102, 0.1716, 0.3543, 0.1994, 0.2965, 0.1942, 0.3592, 0.1716, 0.3543, 0.1879, 0.294, 0.2845, 0.6575, 0.2345, 0.6455, 0.2365, 0.5953, 0.2861, 0.6149, 0.157, 0.4102, 0.1445, 0.4595, 0.1052, 0.4419, 0.1261, 0.3963, 0.1716, 0.3543, 0.157, 0.4102, 0.1261, 0.3963, 0.1504, 0.3448, 0.1879, 0.294, 0.1716, 0.3543, 0.1504, 0.3448, 0.177, 0.2892, 0.06009, 0.6292, 0.001166, 0.631, 0.003453, 0.5719, 0.06242, 0.5689, 0.2051, 0.2317, 0.1879, 0.294, 0.177, 0.2892, 0.1202, 0.631, 0.06009, 0.6292, 0.06242, 0.5689, 0.1224, 0.5719, 0.1791, 0.6365, 0.1202, 0.631, 0.1224, 0.5719, 0.1812, 0.5808, 0.2345, 0.6455, 0.1791, 0.6365, 0.1812, 0.5808, 0.2365, 0.5953, 0.2051, 0.2317, 0.177, 0.2892, 0.1673, 0.2821, 0.1224, 0.5719, 0.06242, 0.5689, 0.06581, 0.5146, 0.1258, 0.5187, 0.1812, 0.5808, 0.1224, 0.5719, 0.1258, 0.5187, 0.1843, 0.5307, 0.2365, 0.5953, 0.1812, 0.5808, 0.1843, 0.5307, 0.2393, 0.5502, 0.2861, 0.6149, 0.2365, 0.5953, 0.2393, 0.5502, 0.2885, 0.5765, 0.1261, 0.3963, 0.1052, 0.4419, 0.06989, 0.4163, 0.09838, 0.3762, 0.1504, 0.3448, 0.1261, 0.3963, 0.09838, 0.3762, 0.1313, 0.3309, 0.177, 0.2892, 0.1504, 0.3448, 0.1313, 0.3309, 0.1673, 0.2821, 0.06242, 0.5689, 0.003453, 0.5719, 0.006774, 0.5187, 0.06581, 0.5146, 0.09838, 0.3762, 0.06989, 0.4163, 0.03986, 0.3837, 0.07478, 0.3506, 0.1313, 0.3309, 0.09838, 0.3762, 0.07478, 0.3506, 0.115, 0.3133, 0.1673, 0.2821, 0.1313, 0.3309, 0.115, 0.3133, 0.159, 0.2731, 0.06581, 0.5146, 0.006774, 0.5187, 0.011, 0.4734, 0.07012, 0.4685, 0.2051, 0.2317, 0.1673, 0.2821, 0.159, 0.2731, 0.1258, 0.5187, 0.06581, 0.5146, 0.07012, 0.4685, 0.13, 0.4734, 0.5611, 0.01465, 0.6197, 0.0, 0.6281, 0.04526, 0.569, 0.05728, 0.5056, 0.03843, 0.5611, 0.01465, 0.569, 0.05728, 0.5127, 0.0768, 0.4552, 0.07044, 0.5056, 0.03843, 0.5127, 0.0768, 0.4613, 0.1031])
me_sphere.materials.append(mat_bowl)
me_sphere.use_remesh_preserve_volume = False
me_sphere.use_remesh_preserve_attributes = False
me_sphere.use_mirror_vertex_groups = False
me_sphere.update()

# ---- objects
ob_sphere = bpy.data.objects.new('Sphere', me_sphere)
ob_lamp = bpy.data.objects.new('Lamp', light_lamp)
ob_camera = bpy.data.objects.new('Camera', cam_camera)

# ---- transforms, parenting, visibility, modifiers, constraints
ob_sphere.location = (0.0, 0.0, 0.0)
ob_sphere.rotation_euler = (1.571, -0.0, 0.0)
ob_sphere.lineart.crease_threshold = 0.0
_m = ob_sphere.modifiers.new('Solidify', 'SOLIDIFY')
_m.thickness = 0.2
_m.nonmanifold_thickness_mode = 'FIXED'
_m.nonmanifold_merge_threshold = 0.0003
_m = ob_sphere.modifiers.new('Decimate', 'DECIMATE')
_m.ratio = 0.3623
ob_lamp.location = (4.076, 1.005, 5.904)
ob_lamp.rotation_euler = (0.6503, 0.05522, 1.866)
ob_lamp.lock_rotations_4d = False
ob_lamp.empty_display_type = 'ARROWS'
ob_lamp.color = (0.0, 0.0, 0.0, 0.0)
ob_lamp.lineart.crease_threshold = 0.0
ob_camera.location = (7.481, -6.508, 5.344)
ob_camera.rotation_euler = (1.109, 0.01082, 0.8149)
ob_camera.lock_rotations_4d = False
ob_camera.empty_display_type = 'ARROWS'
ob_camera.color = (0.0, 0.0, 0.0, 0.0)
ob_camera.display_type = 'WIRE'
ob_camera.lineart.crease_threshold = 0.0

# ---- collection membership
col_collection_1.objects.link(ob_sphere)
col_collection_1.objects.link(ob_lamp)
col_collection_1.objects.link(ob_camera)

# ---- scene / render settings (as saved in the file)
scene.camera = ob_camera
scene.frame_start = 1; scene.frame_end = 250; scene.frame_set(1)
scene.render.engine = 'CYCLES'
scene.render.resolution_percentage = 50
scene.render.dither_intensity = 0.0
scene.cycles.use_denoising = False
scene.cycles.samples = 128
scene.cycles.sampling_pattern = 'TABULATED_SOBOL'
scene.cycles.light_sampling_threshold = 0.0
scene.cycles.use_adaptive_sampling = False
scene.cycles.use_light_tree = False
scene.cycles.blur_glossy = 0.0
scene.cycles.sample_clamp_indirect = 0.0
scene.view_settings.view_transform = 'Standard'
bpy.context.view_layer.update()
